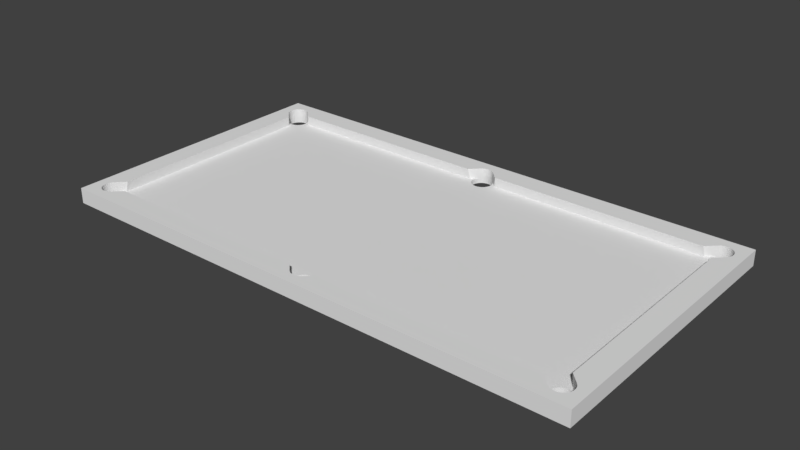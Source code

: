 # Source: collider.blend  (saved by Blender 2.79.0; exported with 4.5.12 LTS)
import bpy
from mathutils import Matrix  # noqa: F401  (used for matrix-valued properties, if any)

bpy.ops.wm.read_factory_settings(use_empty=True)
scene = bpy.context.scene
scene.name = 'Scene'

# ---- collections
col_collection_1 = bpy.data.collections.new('Collection 1'); scene.collection.children.link(col_collection_1)

# ---- world
world_world = bpy.data.worlds.new('World'); scene.world = world_world
world_world.color = (0.05088, 0.05088, 0.05088)
world_world.use_sun_shadow = False
world_world.sun_shadow_jitter_overblur = 0.0
world_world.cycles.sampling_method = 'MANUAL'

# ---- meshes
me_cube_001 = bpy.data.meshes.new('Cube.001')
me_cube_001.from_pydata([(0.0, -28.0, -1.0), (-47.7, 0.0, -1.0), (-48.0, 0.0, 0.0), (-52.0, 0.0, -1.0), (0.0, 0.0, 0.0), (0.0, 0.0, -1.0), (-52.0, -28.0, -1.0), (-52.0, 0.0, 2.0), (0.0, -28.0, 2.0), (-47.7, 0.0, 2.0), (-52.0, -28.0, 2.0), (-49.85, -24.77, 2.0), (-49.41, -25.41, 2.0), (-49.66, -22.89, 2.0), (-49.66, -25.11, 2.0), (-49.96, -24.39, 2.0), (-45.17, -24.0, 0.0), (-44.87, -23.7, 2.0), (-46.59, -25.41, 2.0), (-49.96, -23.61, 2.0), (-46.89, -25.66, 2.0), (-47.23, -25.85, 2.0), (-49.85, -23.23, 2.0), (-49.41, -22.59, 2.0), (-50.0, -24.0, 2.0), (-48.0, -26.0, 2.0), (-47.61, -25.96, 2.0), (-48.77, -25.85, 2.0), (-49.11, -25.66, 2.0), (-48.0, -21.17, 0.0), (-47.7, -20.87, 2.0), (-48.39, -25.96, 2.0), (-46.34, -25.11, -1.0), (-46.34, -25.11, 0.0), (-48.0, -22.0, -1.0), (-48.39, -22.04, -1.0), (-48.77, -22.15, -1.0), (-49.85, -24.77, -1.0), (-49.66, -25.11, -1.0), (-49.96, -24.39, -1.0), (-49.41, -25.41, -1.0), (-48.39, -25.96, -1.0), (-48.0, -26.0, -1.0), (-48.77, -25.85, -1.0), (-46.04, -23.61, -1.0), (-46.04, -23.61, 5.96e-07), (-46.89, -22.34, -1.0), (-46.89, -22.34, 5.96e-07), (-46.0, -24.0, -1.0), (-46.0, -24.0, 0.0), (-46.15, -23.23, -1.0), (-46.15, -23.23, 5.96e-07), (-47.61, -25.96, -1.0), (-49.41, -22.59, -1.0), (-49.11, -22.34, -1.0), (-47.61, -22.04, -1.0), (-49.66, -22.89, -1.0), (-46.04, -24.39, -1.0), (-46.89, -25.66, -1.0), (-46.59, -25.41, -1.0), (-46.15, -24.77, -1.0), (-50.0, -24.0, -1.0), (-49.11, -25.66, -1.0), (-49.96, -23.61, -1.0), (-46.59, -22.59, -1.0), (-46.59, -22.59, 0.0), (-47.23, -25.85, -1.0), (-46.34, -22.89, -1.0), (-46.34, -22.89, 5.96e-07), (-49.85, -23.23, -1.0), (-47.23, -22.15, -1.0), (-47.23, -22.15, 5.96e-07), (-47.61, -22.04, 5.96e-07), (-49.41, -22.59, 0.0), (-48.0, -22.0, 3.576e-07), (-48.39, -22.04, 3.576e-07), (-48.77, -22.15, 3.576e-07), (-46.59, -25.41, 0.0), (-49.11, -22.34, 3.576e-07), (-46.04, -24.39, 0.0), (-46.15, -24.77, 0.0), (0.0, -22.0, 0.0), (0.0, -22.0, -1.0), (-0.3902, -22.04, 0.0), (-0.3902, -22.04, -1.0), (-0.7654, -22.15, 0.0), (-0.7654, -22.15, -1.0), (-1.848, -24.77, -1.0), (-1.663, -25.11, -1.0), (-1.962, -24.39, -1.0), (-1.414, -25.41, 2.0), (-1.414, -25.41, -1.0), (-0.3902, -25.96, 2.0), (-0.3902, -25.96, -1.0), (-6.517e-07, -26.0, 2.0), (-6.517e-07, -26.0, -1.0), (-0.7654, -25.85, 2.0), (-0.7654, -25.85, -1.0), (-1.414, -22.59, 0.0), (-1.414, -22.59, -1.0), (-1.111, -22.34, 0.0), (-1.111, -22.34, -1.0), (-1.663, -22.89, 0.0), (-1.663, -22.89, -1.0), (-2.0, -24.0, -1.0), (-1.111, -25.66, 2.0), (-1.111, -25.66, -1.0), (-1.962, -23.61, -1.0), (-1.962, -23.61, 0.0), (-1.848, -23.23, -1.0), (-1.848, -23.23, 0.0), (-2.828, -24.0, 0.0), (-3.128, -23.7, 2.0), (-1.848, -24.77, 0.0), (-1.663, -25.11, 0.0), (-1.962, -24.39, 0.0), (-1.414, -25.41, 0.0), (-2.0, -24.0, 0.0)], [], [(4, 2, 29, 74, 72, 71, 47, 65, 68, 51, 45, 49, 16, 111, 117, 108, 110, 102, 98, 100, 85, 83, 81), (94, 95, 93, 92), (26, 25, 31, 27, 28, 12, 14, 11, 15, 24, 19, 22, 13, 23, 30, 9, 7, 10, 8, 94, 92, 96, 105, 90, 112, 17, 18, 20, 21), (1, 5, 82, 84, 86, 101, 99, 103, 109, 107, 44, 50, 67, 64, 46, 70, 55), (8, 10, 6, 0), (30, 29, 2, 9), (18, 77, 59, 58, 20), (20, 58, 66, 21), (21, 66, 52, 26), (26, 52, 42, 25), (25, 42, 41, 31), (31, 41, 43, 27), (27, 43, 62, 28), (28, 62, 40, 12), (12, 40, 38, 14), (14, 38, 37, 11), (11, 37, 39, 15), (15, 39, 61, 24), (24, 61, 63, 19), (19, 63, 69, 22), (22, 69, 56, 13), (13, 56, 53, 73, 23), (3, 6, 10, 7), (74, 34, 55, 72), (72, 55, 70, 71), (71, 70, 46, 47), (47, 46, 64, 65), (65, 64, 67, 68), (68, 67, 50, 51), (51, 50, 44, 45), (45, 44, 48, 49), (23, 73, 29, 30), (53, 54, 78, 73), (35, 34, 74, 75), (36, 35, 75, 76), (54, 36, 76, 78), (29, 73, 78, 76, 75, 74), (16, 77, 18, 17), (48, 57, 79, 49), (32, 59, 77, 33), (60, 32, 33, 80), (57, 60, 80, 79), (80, 33, 77, 16, 49, 79), (92, 93, 97, 96), (112, 111, 16, 17), (48, 44, 107, 104, 89, 87, 88, 91, 106, 97, 93, 95, 0, 6, 3, 1, 55, 34, 35, 36, 54, 53, 56, 69, 63, 61, 39, 37, 38, 40, 62, 43, 41, 42, 52, 66, 58, 59, 32, 60, 57), (96, 97, 106, 105), (105, 106, 91, 116, 90), (91, 88, 114, 116), (89, 104, 117, 115), (87, 89, 115, 113), (88, 87, 113, 114), (107, 108, 117, 104), (109, 110, 108, 107), (102, 110, 109, 103), (99, 98, 102, 103), (101, 100, 98, 99), (86, 85, 100, 101), (84, 83, 85, 86), (82, 81, 83, 84), (115, 117, 111, 116, 114, 113), (112, 90, 116, 111)])
me_cube_001.use_remesh_preserve_volume = False
me_cube_001.use_remesh_preserve_attributes = False
me_cube_001.use_mirror_vertex_groups = False
me_cube_001.update()

# ---- objects
ob_table = bpy.data.objects.new('Table', me_cube_001)

# ---- transforms, parenting, visibility, modifiers, constraints
ob_table.location = (0.0, 0.0, 0.0)
ob_table.lineart.crease_threshold = 0.0
_m = ob_table.modifiers.new('Mirror', 'MIRROR')
_m.use_clip = True
_m = ob_table.modifiers.new('Mirror.001', 'MIRROR')
_m.use_axis = (False, True, False)
_m.use_clip = True

# ---- collection membership
col_collection_1.objects.link(ob_table)

# ---- scene / render settings (as saved in the file)
scene.frame_start = 1; scene.frame_end = 250; scene.frame_set(1)
scene.render.engine = 'BLENDER_EEVEE_NEXT'
scene.render.resolution_percentage = 50
scene.render.dither_intensity = 0.0
scene.cycles.use_denoising = False
scene.cycles.samples = 128
scene.cycles.sampling_pattern = 'TABULATED_SOBOL'
scene.cycles.use_adaptive_sampling = False
scene.cycles.use_light_tree = False
scene.cycles.blur_glossy = 0.0
scene.cycles.sample_clamp_indirect = 0.0
scene.view_settings.view_transform = 'Standard'
bpy.context.view_layer.update()

# ---- added for rendering (the .blend has no active camera and no usable light): camera, sun
cam_auto = bpy.data.cameras.new('AutoCamera')
cam_auto.lens = 50.0
cam_auto.sensor_width = 36.0
cam_auto.clip_end = 1918.58
ob_auto_camera = bpy.data.objects.new('AutoCamera', cam_auto)
scene.collection.objects.link(ob_auto_camera)
ob_auto_camera.location = (109.321, -131.186, 87.9572)
ob_auto_camera.rotation_euler = (1.09748, -7.21219e-08, 0.694738)
scene.camera = ob_auto_camera
light_auto_sun = bpy.data.lights.new('AutoSun', 'SUN')
light_auto_sun.energy = 3.0
light_auto_sun.angle = 0.0523599
ob_auto_sun = bpy.data.objects.new('AutoSun', light_auto_sun)
scene.collection.objects.link(ob_auto_sun)
ob_auto_sun.rotation_euler = (0.872665, 0.174533, 0.523599)
bpy.context.view_layer.update()
